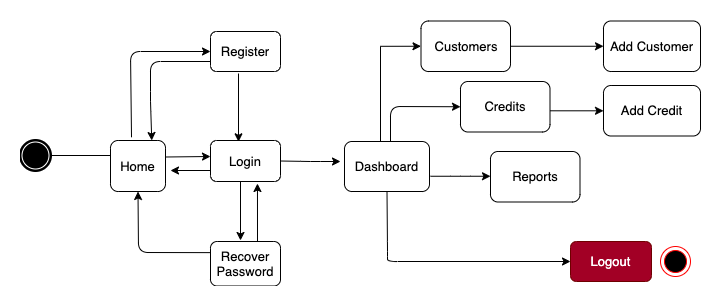

The diagram above was exported from draw.io. Its source (the exported page's mxGraphModel, read from the mxfile embedded in the PNG):
<mxGraphModel dx="946" dy="565" grid="1" gridSize="10" guides="1" tooltips="1" connect="1" arrows="1" fold="1" page="1" pageScale="1" pageWidth="827" pageHeight="1169" math="0" shadow="0">
  <root>
    <mxCell id="WIyWlLk6GJQsqaUBKTNV-0" />
    <mxCell id="WIyWlLk6GJQsqaUBKTNV-1" parent="WIyWlLk6GJQsqaUBKTNV-0" />
    <mxCell id="-xHYQO6uoLYuez7G4FFf-0" value="" style="ellipse;html=1;shape=endState;fillColor=#000000;strokeColor=#ff0000;" vertex="1" parent="WIyWlLk6GJQsqaUBKTNV-1">
      <mxGeometry x="730" y="355" width="30" height="30" as="geometry" />
    </mxCell>
    <mxCell id="-xHYQO6uoLYuez7G4FFf-1" style="edgeStyle=orthogonalEdgeStyle;rounded=0;orthogonalLoop=1;jettySize=auto;html=1;exitX=1;exitY=0.5;exitDx=0;exitDy=0;fontSize=13;" edge="1" parent="WIyWlLk6GJQsqaUBKTNV-1" source="-xHYQO6uoLYuez7G4FFf-2">
      <mxGeometry relative="1" as="geometry">
        <mxPoint x="208" y="264" as="targetPoint" />
      </mxGeometry>
    </mxCell>
    <mxCell id="-xHYQO6uoLYuez7G4FFf-2" value="" style="shape=mxgraph.bpmn.shape;html=1;verticalLabelPosition=bottom;labelBackgroundColor=#ffffff;verticalAlign=top;align=center;perimeter=ellipsePerimeter;outlineConnect=0;outline=end;symbol=terminate;fontSize=13;" vertex="1" parent="WIyWlLk6GJQsqaUBKTNV-1">
      <mxGeometry x="90" y="249" width="30" height="30" as="geometry" />
    </mxCell>
    <mxCell id="-xHYQO6uoLYuez7G4FFf-3" value="&lt;font style=&quot;font-size: 13px;&quot;&gt;Logout&lt;/font&gt;" style="rounded=1;whiteSpace=wrap;html=1;direction=west;fontSize=13;fillColor=#a20025;strokeColor=#6F0000;fontColor=#ffffff;" vertex="1" parent="WIyWlLk6GJQsqaUBKTNV-1">
      <mxGeometry x="640" y="350" width="81" height="40" as="geometry" />
    </mxCell>
    <mxCell id="-xHYQO6uoLYuez7G4FFf-5" value="&lt;font style=&quot;font-size: 13px&quot;&gt;Home&lt;/font&gt;" style="rounded=1;whiteSpace=wrap;html=1;direction=west;fontSize=13;" vertex="1" parent="WIyWlLk6GJQsqaUBKTNV-1">
      <mxGeometry x="180" y="249" width="55" height="51" as="geometry" />
    </mxCell>
    <mxCell id="-xHYQO6uoLYuez7G4FFf-8" value="Register" style="rounded=1;whiteSpace=wrap;html=1;direction=west;fontSize=13;" vertex="1" parent="WIyWlLk6GJQsqaUBKTNV-1">
      <mxGeometry x="280" y="140" width="70" height="40" as="geometry" />
    </mxCell>
    <mxCell id="-xHYQO6uoLYuez7G4FFf-9" style="edgeStyle=orthogonalEdgeStyle;rounded=0;orthogonalLoop=1;jettySize=auto;html=1;" edge="1" parent="WIyWlLk6GJQsqaUBKTNV-1" source="-xHYQO6uoLYuez7G4FFf-10" target="-xHYQO6uoLYuez7G4FFf-13">
      <mxGeometry relative="1" as="geometry" />
    </mxCell>
    <mxCell id="-xHYQO6uoLYuez7G4FFf-10" value="&lt;span style=&quot;font-size: 13px&quot;&gt;Customers&lt;/span&gt;" style="rounded=1;whiteSpace=wrap;html=1;direction=west;fontSize=13;" vertex="1" parent="WIyWlLk6GJQsqaUBKTNV-1">
      <mxGeometry x="490.5" y="129.5" width="89.5" height="50.5" as="geometry" />
    </mxCell>
    <mxCell id="-xHYQO6uoLYuez7G4FFf-11" style="edgeStyle=orthogonalEdgeStyle;rounded=0;orthogonalLoop=1;jettySize=auto;html=1;exitX=0;exitY=0.5;exitDx=0;exitDy=0;entryX=1;entryY=0.5;entryDx=0;entryDy=0;fontSize=13;" edge="1" parent="WIyWlLk6GJQsqaUBKTNV-1" source="-xHYQO6uoLYuez7G4FFf-12" target="-xHYQO6uoLYuez7G4FFf-10">
      <mxGeometry relative="1" as="geometry">
        <Array as="points">
          <mxPoint x="450" y="270" />
          <mxPoint x="450" y="155" />
        </Array>
      </mxGeometry>
    </mxCell>
    <mxCell id="-xHYQO6uoLYuez7G4FFf-12" value="Dashboard" style="rounded=1;whiteSpace=wrap;html=1;direction=west;fontSize=13;" vertex="1" parent="WIyWlLk6GJQsqaUBKTNV-1">
      <mxGeometry x="414" y="250" width="85" height="50" as="geometry" />
    </mxCell>
    <mxCell id="-xHYQO6uoLYuez7G4FFf-13" value="Add Customer" style="rounded=1;whiteSpace=wrap;html=1;direction=west;fontSize=13;" vertex="1" parent="WIyWlLk6GJQsqaUBKTNV-1">
      <mxGeometry x="673" y="129.5" width="97" height="50.5" as="geometry" />
    </mxCell>
    <mxCell id="-xHYQO6uoLYuez7G4FFf-19" value="Recover Password" style="rounded=1;whiteSpace=wrap;html=1;direction=west;fontSize=13;" vertex="1" parent="WIyWlLk6GJQsqaUBKTNV-1">
      <mxGeometry x="280" y="350" width="70" height="44.5" as="geometry" />
    </mxCell>
    <mxCell id="-xHYQO6uoLYuez7G4FFf-20" value="Login" style="rounded=1;whiteSpace=wrap;html=1;direction=west;fontSize=13;" vertex="1" parent="WIyWlLk6GJQsqaUBKTNV-1">
      <mxGeometry x="280" y="249" width="70" height="41" as="geometry" />
    </mxCell>
    <mxCell id="-xHYQO6uoLYuez7G4FFf-21" value="" style="endArrow=classic;html=1;entryX=1;entryY=0.5;entryDx=0;entryDy=0;exitX=0.618;exitY=1.063;exitDx=0;exitDy=0;exitPerimeter=0;" edge="1" parent="WIyWlLk6GJQsqaUBKTNV-1" source="-xHYQO6uoLYuez7G4FFf-5" target="-xHYQO6uoLYuez7G4FFf-8">
      <mxGeometry width="50" height="50" relative="1" as="geometry">
        <mxPoint x="200" y="240" as="sourcePoint" />
        <mxPoint x="250" y="190" as="targetPoint" />
        <Array as="points">
          <mxPoint x="200" y="160" />
        </Array>
      </mxGeometry>
    </mxCell>
    <mxCell id="-xHYQO6uoLYuez7G4FFf-26" value="" style="endArrow=classic;html=1;exitX=0.6;exitY=-0.05;exitDx=0;exitDy=0;exitPerimeter=0;entryX=0.6;entryY=0.968;entryDx=0;entryDy=0;entryPerimeter=0;" edge="1" parent="WIyWlLk6GJQsqaUBKTNV-1" source="-xHYQO6uoLYuez7G4FFf-8" target="-xHYQO6uoLYuez7G4FFf-20">
      <mxGeometry width="50" height="50" relative="1" as="geometry">
        <mxPoint x="300" y="240" as="sourcePoint" />
        <mxPoint x="350" y="190" as="targetPoint" />
      </mxGeometry>
    </mxCell>
    <mxCell id="-xHYQO6uoLYuez7G4FFf-27" value="" style="endArrow=classic;html=1;entryX=0.6;entryY=0.968;entryDx=0;entryDy=0;entryPerimeter=0;" edge="1" parent="WIyWlLk6GJQsqaUBKTNV-1">
      <mxGeometry width="50" height="50" relative="1" as="geometry">
        <mxPoint x="310" y="290" as="sourcePoint" />
        <mxPoint x="310" y="348.99199999999996" as="targetPoint" />
      </mxGeometry>
    </mxCell>
    <mxCell id="-xHYQO6uoLYuez7G4FFf-28" value="" style="endArrow=classic;html=1;exitX=1;exitY=0.25;exitDx=0;exitDy=0;entryX=0.25;entryY=1;entryDx=0;entryDy=0;" edge="1" parent="WIyWlLk6GJQsqaUBKTNV-1" source="-xHYQO6uoLYuez7G4FFf-8" target="-xHYQO6uoLYuez7G4FFf-5">
      <mxGeometry width="50" height="50" relative="1" as="geometry">
        <mxPoint x="230" y="240" as="sourcePoint" />
        <mxPoint x="280" y="190" as="targetPoint" />
        <Array as="points">
          <mxPoint x="220" y="170" />
          <mxPoint x="220" y="210" />
        </Array>
      </mxGeometry>
    </mxCell>
    <mxCell id="-xHYQO6uoLYuez7G4FFf-29" value="" style="endArrow=classic;html=1;exitX=1;exitY=0.75;exitDx=0;exitDy=0;entryX=0.5;entryY=0;entryDx=0;entryDy=0;" edge="1" parent="WIyWlLk6GJQsqaUBKTNV-1" source="-xHYQO6uoLYuez7G4FFf-19" target="-xHYQO6uoLYuez7G4FFf-5">
      <mxGeometry width="50" height="50" relative="1" as="geometry">
        <mxPoint x="220" y="350" as="sourcePoint" />
        <mxPoint x="270" y="300" as="targetPoint" />
        <Array as="points">
          <mxPoint x="208" y="361" />
        </Array>
      </mxGeometry>
    </mxCell>
    <mxCell id="-xHYQO6uoLYuez7G4FFf-31" value="" style="endArrow=classic;html=1;" edge="1" parent="WIyWlLk6GJQsqaUBKTNV-1">
      <mxGeometry width="50" height="50" relative="1" as="geometry">
        <mxPoint x="235" y="265.5" as="sourcePoint" />
        <mxPoint x="280" y="265" as="targetPoint" />
      </mxGeometry>
    </mxCell>
    <mxCell id="-xHYQO6uoLYuez7G4FFf-32" value="" style="endArrow=classic;html=1;" edge="1" parent="WIyWlLk6GJQsqaUBKTNV-1">
      <mxGeometry width="50" height="50" relative="1" as="geometry">
        <mxPoint x="280" y="279" as="sourcePoint" />
        <mxPoint x="240" y="279" as="targetPoint" />
      </mxGeometry>
    </mxCell>
    <mxCell id="-xHYQO6uoLYuez7G4FFf-33" value="" style="endArrow=classic;html=1;entryX=0.329;entryY=-0.049;entryDx=0;entryDy=0;entryPerimeter=0;" edge="1" parent="WIyWlLk6GJQsqaUBKTNV-1" target="-xHYQO6uoLYuez7G4FFf-20">
      <mxGeometry width="50" height="50" relative="1" as="geometry">
        <mxPoint x="327" y="350" as="sourcePoint" />
        <mxPoint x="333" y="290" as="targetPoint" />
      </mxGeometry>
    </mxCell>
    <mxCell id="-xHYQO6uoLYuez7G4FFf-34" value="" style="endArrow=classic;html=1;exitX=0;exitY=0.5;exitDx=0;exitDy=0;" edge="1" parent="WIyWlLk6GJQsqaUBKTNV-1" source="-xHYQO6uoLYuez7G4FFf-20">
      <mxGeometry width="50" height="50" relative="1" as="geometry">
        <mxPoint x="390" y="320" as="sourcePoint" />
        <mxPoint x="410" y="270" as="targetPoint" />
        <Array as="points">
          <mxPoint x="380" y="270" />
        </Array>
      </mxGeometry>
    </mxCell>
    <mxCell id="-xHYQO6uoLYuez7G4FFf-35" value="" style="endArrow=classic;html=1;exitX=0.5;exitY=0;exitDx=0;exitDy=0;entryX=1;entryY=0.5;entryDx=0;entryDy=0;" edge="1" parent="WIyWlLk6GJQsqaUBKTNV-1" source="-xHYQO6uoLYuez7G4FFf-12" target="-xHYQO6uoLYuez7G4FFf-3">
      <mxGeometry width="50" height="50" relative="1" as="geometry">
        <mxPoint x="390" y="320" as="sourcePoint" />
        <mxPoint x="440" y="270" as="targetPoint" />
        <Array as="points">
          <mxPoint x="457" y="360" />
          <mxPoint x="457" y="370" />
        </Array>
      </mxGeometry>
    </mxCell>
    <mxCell id="-xHYQO6uoLYuez7G4FFf-38" style="edgeStyle=orthogonalEdgeStyle;rounded=0;orthogonalLoop=1;jettySize=auto;html=1;" edge="1" parent="WIyWlLk6GJQsqaUBKTNV-1" target="-xHYQO6uoLYuez7G4FFf-39">
      <mxGeometry relative="1" as="geometry">
        <mxPoint x="580" y="219.25" as="sourcePoint" />
      </mxGeometry>
    </mxCell>
    <mxCell id="-xHYQO6uoLYuez7G4FFf-39" value="Add Credit" style="rounded=1;whiteSpace=wrap;html=1;direction=west;fontSize=13;" vertex="1" parent="WIyWlLk6GJQsqaUBKTNV-1">
      <mxGeometry x="673" y="194" width="97" height="50.5" as="geometry" />
    </mxCell>
    <mxCell id="-xHYQO6uoLYuez7G4FFf-40" value="&lt;span style=&quot;font-size: 13px&quot;&gt;Credits&lt;/span&gt;" style="rounded=1;whiteSpace=wrap;html=1;direction=west;fontSize=13;" vertex="1" parent="WIyWlLk6GJQsqaUBKTNV-1">
      <mxGeometry x="530" y="190" width="89.5" height="50.5" as="geometry" />
    </mxCell>
    <mxCell id="-xHYQO6uoLYuez7G4FFf-44" value="" style="endArrow=classic;html=1;entryX=1;entryY=0.5;entryDx=0;entryDy=0;" edge="1" parent="WIyWlLk6GJQsqaUBKTNV-1" target="-xHYQO6uoLYuez7G4FFf-40">
      <mxGeometry width="50" height="50" relative="1" as="geometry">
        <mxPoint x="460" y="250" as="sourcePoint" />
        <mxPoint x="510" y="200" as="targetPoint" />
        <Array as="points">
          <mxPoint x="460" y="215" />
        </Array>
      </mxGeometry>
    </mxCell>
    <mxCell id="-xHYQO6uoLYuez7G4FFf-45" value="&lt;span style=&quot;font-size: 13px&quot;&gt;Reports&lt;/span&gt;" style="rounded=1;whiteSpace=wrap;html=1;direction=west;fontSize=13;" vertex="1" parent="WIyWlLk6GJQsqaUBKTNV-1">
      <mxGeometry x="560" y="260" width="89.5" height="50.5" as="geometry" />
    </mxCell>
    <mxCell id="-xHYQO6uoLYuez7G4FFf-46" value="" style="endArrow=classic;html=1;" edge="1" parent="WIyWlLk6GJQsqaUBKTNV-1">
      <mxGeometry width="50" height="50" relative="1" as="geometry">
        <mxPoint x="500" y="284.75" as="sourcePoint" />
        <mxPoint x="560" y="284.75" as="targetPoint" />
        <Array as="points">
          <mxPoint x="530" y="284.75" />
        </Array>
      </mxGeometry>
    </mxCell>
  </root>
</mxGraphModel>